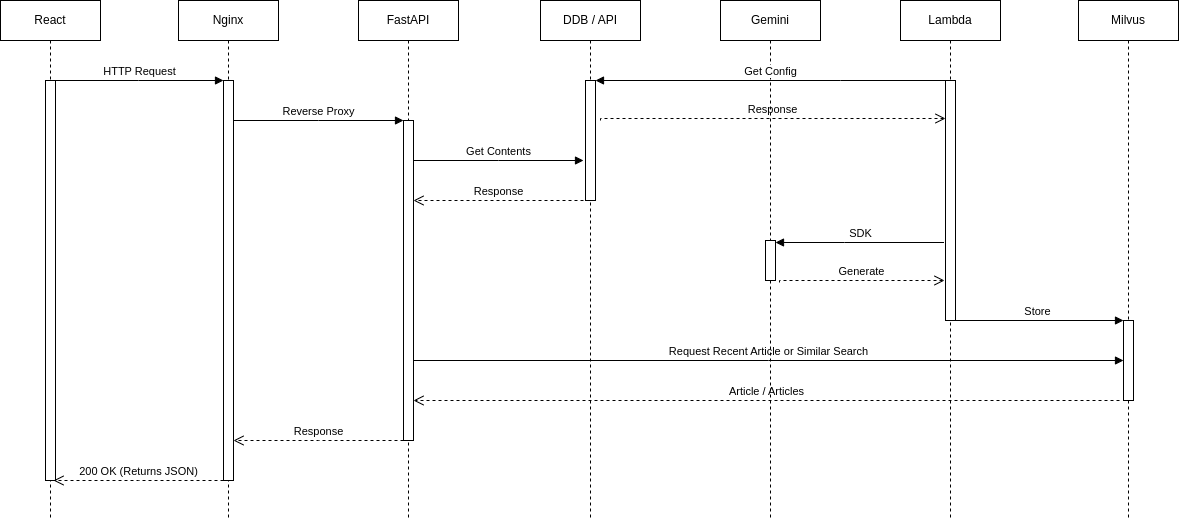

The diagram above was exported from draw.io. Its source (the exported page's mxGraphModel, read from the mxfile embedded in the PNG):
<mxGraphModel dx="2085" dy="948" grid="1" gridSize="10" guides="1" tooltips="1" connect="1" arrows="1" fold="1" page="1" pageScale="1" pageWidth="850" pageHeight="1100" background="none" math="0" shadow="0">
  <root>
    <mxCell id="0" />
    <mxCell id="1" parent="0" />
    <mxCell id="aM9ryv3xv72pqoxQDRHE-1" value="Nginx" style="shape=umlLifeline;perimeter=lifelinePerimeter;whiteSpace=wrap;html=1;container=0;dropTarget=0;collapsible=0;recursiveResize=0;outlineConnect=0;portConstraint=eastwest;newEdgeStyle={&quot;edgeStyle&quot;:&quot;elbowEdgeStyle&quot;,&quot;elbow&quot;:&quot;vertical&quot;,&quot;curved&quot;:0,&quot;rounded&quot;:0};" parent="1" vertex="1">
      <mxGeometry x="218" y="40" width="100" height="520" as="geometry" />
    </mxCell>
    <mxCell id="aM9ryv3xv72pqoxQDRHE-2" value="" style="html=1;points=[];perimeter=orthogonalPerimeter;outlineConnect=0;targetShapes=umlLifeline;portConstraint=eastwest;newEdgeStyle={&quot;edgeStyle&quot;:&quot;elbowEdgeStyle&quot;,&quot;elbow&quot;:&quot;vertical&quot;,&quot;curved&quot;:0,&quot;rounded&quot;:0};" parent="aM9ryv3xv72pqoxQDRHE-1" vertex="1">
      <mxGeometry x="45" y="80" width="10" height="400" as="geometry" />
    </mxCell>
    <mxCell id="aM9ryv3xv72pqoxQDRHE-5" value="FastAPI" style="shape=umlLifeline;perimeter=lifelinePerimeter;whiteSpace=wrap;html=1;container=0;dropTarget=0;collapsible=0;recursiveResize=0;outlineConnect=0;portConstraint=eastwest;newEdgeStyle={&quot;edgeStyle&quot;:&quot;elbowEdgeStyle&quot;,&quot;elbow&quot;:&quot;vertical&quot;,&quot;curved&quot;:0,&quot;rounded&quot;:0};" parent="1" vertex="1">
      <mxGeometry x="398" y="40" width="100" height="520" as="geometry" />
    </mxCell>
    <mxCell id="aM9ryv3xv72pqoxQDRHE-6" value="" style="html=1;points=[];perimeter=orthogonalPerimeter;outlineConnect=0;targetShapes=umlLifeline;portConstraint=eastwest;newEdgeStyle={&quot;edgeStyle&quot;:&quot;elbowEdgeStyle&quot;,&quot;elbow&quot;:&quot;vertical&quot;,&quot;curved&quot;:0,&quot;rounded&quot;:0};" parent="aM9ryv3xv72pqoxQDRHE-5" vertex="1">
      <mxGeometry x="45" y="120" width="10" height="320" as="geometry" />
    </mxCell>
    <mxCell id="aM9ryv3xv72pqoxQDRHE-7" value="Reverse Proxy" style="html=1;verticalAlign=bottom;endArrow=block;edgeStyle=elbowEdgeStyle;elbow=vertical;curved=0;rounded=0;" parent="1" edge="1">
      <mxGeometry relative="1" as="geometry">
        <mxPoint x="273" y="160" as="sourcePoint" />
        <Array as="points">
          <mxPoint x="358" y="160" />
        </Array>
        <mxPoint x="443" y="160" as="targetPoint" />
      </mxGeometry>
    </mxCell>
    <mxCell id="aM9ryv3xv72pqoxQDRHE-8" value="Response" style="html=1;verticalAlign=bottom;endArrow=open;dashed=1;endSize=8;edgeStyle=elbowEdgeStyle;elbow=vertical;curved=0;rounded=0;" parent="1" edge="1">
      <mxGeometry relative="1" as="geometry">
        <mxPoint x="273" y="480" as="targetPoint" />
        <Array as="points">
          <mxPoint x="358" y="480" />
        </Array>
        <mxPoint x="443" y="480" as="sourcePoint" />
      </mxGeometry>
    </mxCell>
    <mxCell id="zcXO0NvuqBUsuB9l-eqM-1" value="Lambda" style="shape=umlLifeline;perimeter=lifelinePerimeter;whiteSpace=wrap;html=1;container=0;dropTarget=0;collapsible=0;recursiveResize=0;outlineConnect=0;portConstraint=eastwest;newEdgeStyle={&quot;edgeStyle&quot;:&quot;elbowEdgeStyle&quot;,&quot;elbow&quot;:&quot;vertical&quot;,&quot;curved&quot;:0,&quot;rounded&quot;:0};" parent="1" vertex="1">
      <mxGeometry x="940" y="40" width="100" height="520" as="geometry" />
    </mxCell>
    <mxCell id="zcXO0NvuqBUsuB9l-eqM-2" value="" style="html=1;points=[];perimeter=orthogonalPerimeter;outlineConnect=0;targetShapes=umlLifeline;portConstraint=eastwest;newEdgeStyle={&quot;edgeStyle&quot;:&quot;elbowEdgeStyle&quot;,&quot;elbow&quot;:&quot;vertical&quot;,&quot;curved&quot;:0,&quot;rounded&quot;:0};" parent="zcXO0NvuqBUsuB9l-eqM-1" vertex="1">
      <mxGeometry x="45" y="80" width="10" height="240" as="geometry" />
    </mxCell>
    <mxCell id="zcXO0NvuqBUsuB9l-eqM-7" value="Response" style="html=1;verticalAlign=bottom;endArrow=open;dashed=1;endSize=8;edgeStyle=elbowEdgeStyle;elbow=vertical;curved=0;rounded=0;" parent="1" edge="1">
      <mxGeometry relative="1" as="geometry">
        <mxPoint x="985" y="158" as="targetPoint" />
        <Array as="points">
          <mxPoint x="900" y="158" />
        </Array>
        <mxPoint x="640" y="160" as="sourcePoint" />
      </mxGeometry>
    </mxCell>
    <mxCell id="zcXO0NvuqBUsuB9l-eqM-8" value="Milvus" style="shape=umlLifeline;perimeter=lifelinePerimeter;whiteSpace=wrap;html=1;container=0;dropTarget=0;collapsible=0;recursiveResize=0;outlineConnect=0;portConstraint=eastwest;newEdgeStyle={&quot;edgeStyle&quot;:&quot;elbowEdgeStyle&quot;,&quot;elbow&quot;:&quot;vertical&quot;,&quot;curved&quot;:0,&quot;rounded&quot;:0};" parent="1" vertex="1">
      <mxGeometry x="1118" y="40" width="100" height="520" as="geometry" />
    </mxCell>
    <mxCell id="zcXO0NvuqBUsuB9l-eqM-9" value="" style="html=1;points=[];perimeter=orthogonalPerimeter;outlineConnect=0;targetShapes=umlLifeline;portConstraint=eastwest;newEdgeStyle={&quot;edgeStyle&quot;:&quot;elbowEdgeStyle&quot;,&quot;elbow&quot;:&quot;vertical&quot;,&quot;curved&quot;:0,&quot;rounded&quot;:0};" parent="zcXO0NvuqBUsuB9l-eqM-8" vertex="1">
      <mxGeometry x="45" y="320" width="10" height="80" as="geometry" />
    </mxCell>
    <mxCell id="zcXO0NvuqBUsuB9l-eqM-10" value="Store" style="html=1;verticalAlign=bottom;endArrow=block;edgeStyle=elbowEdgeStyle;elbow=vertical;curved=0;rounded=0;" parent="1" edge="1">
      <mxGeometry relative="1" as="geometry">
        <mxPoint x="990" y="360" as="sourcePoint" />
        <Array as="points" />
        <mxPoint x="1163" y="360" as="targetPoint" />
      </mxGeometry>
    </mxCell>
    <mxCell id="zcXO0NvuqBUsuB9l-eqM-12" value="&lt;div style=&quot;text-align: start;&quot;&gt;Request Recent Article or Similar Search&lt;/div&gt;" style="html=1;verticalAlign=bottom;endArrow=block;edgeStyle=elbowEdgeStyle;elbow=vertical;curved=0;rounded=0;" parent="1" source="aM9ryv3xv72pqoxQDRHE-6" edge="1">
      <mxGeometry relative="1" as="geometry">
        <mxPoint x="460" y="400" as="sourcePoint" />
        <Array as="points" />
        <mxPoint x="1163" y="400" as="targetPoint" />
      </mxGeometry>
    </mxCell>
    <mxCell id="zcXO0NvuqBUsuB9l-eqM-13" value="Article / Articles" style="html=1;verticalAlign=bottom;endArrow=open;dashed=1;endSize=8;edgeStyle=elbowEdgeStyle;elbow=vertical;curved=0;rounded=0;" parent="1" target="aM9ryv3xv72pqoxQDRHE-6" edge="1">
      <mxGeometry relative="1" as="geometry">
        <mxPoint x="460" y="440" as="targetPoint" />
        <Array as="points">
          <mxPoint x="722" y="440" />
        </Array>
        <mxPoint x="1159" y="440" as="sourcePoint" />
      </mxGeometry>
    </mxCell>
    <mxCell id="zcXO0NvuqBUsuB9l-eqM-16" value="React" style="shape=umlLifeline;perimeter=lifelinePerimeter;whiteSpace=wrap;html=1;container=0;dropTarget=0;collapsible=0;recursiveResize=0;outlineConnect=0;portConstraint=eastwest;newEdgeStyle={&quot;edgeStyle&quot;:&quot;elbowEdgeStyle&quot;,&quot;elbow&quot;:&quot;vertical&quot;,&quot;curved&quot;:0,&quot;rounded&quot;:0};" parent="1" vertex="1">
      <mxGeometry x="40" y="40" width="100" height="520" as="geometry" />
    </mxCell>
    <mxCell id="zcXO0NvuqBUsuB9l-eqM-17" value="" style="html=1;points=[];perimeter=orthogonalPerimeter;outlineConnect=0;targetShapes=umlLifeline;portConstraint=eastwest;newEdgeStyle={&quot;edgeStyle&quot;:&quot;elbowEdgeStyle&quot;,&quot;elbow&quot;:&quot;vertical&quot;,&quot;curved&quot;:0,&quot;rounded&quot;:0};" parent="zcXO0NvuqBUsuB9l-eqM-16" vertex="1">
      <mxGeometry x="45" y="80" width="10" height="400" as="geometry" />
    </mxCell>
    <mxCell id="zcXO0NvuqBUsuB9l-eqM-18" value="200 OK (Returns JSON)" style="html=1;verticalAlign=bottom;endArrow=open;dashed=1;endSize=8;edgeStyle=elbowEdgeStyle;elbow=vertical;curved=0;rounded=0;" parent="1" edge="1">
      <mxGeometry relative="1" as="geometry">
        <mxPoint x="93" y="520" as="targetPoint" />
        <Array as="points">
          <mxPoint x="178" y="520" />
        </Array>
        <mxPoint x="263" y="520" as="sourcePoint" />
      </mxGeometry>
    </mxCell>
    <mxCell id="zcXO0NvuqBUsuB9l-eqM-19" value="HTTP Request" style="html=1;verticalAlign=bottom;endArrow=block;edgeStyle=elbowEdgeStyle;elbow=vertical;curved=0;rounded=0;" parent="1" source="zcXO0NvuqBUsuB9l-eqM-17" edge="1">
      <mxGeometry relative="1" as="geometry">
        <mxPoint x="99" y="120" as="sourcePoint" />
        <Array as="points">
          <mxPoint x="178" y="120" />
        </Array>
        <mxPoint x="263" y="120" as="targetPoint" />
      </mxGeometry>
    </mxCell>
    <mxCell id="JQ-Ixk6uWvsqD1KWiSnU-1" value="Gemini" style="shape=umlLifeline;perimeter=lifelinePerimeter;whiteSpace=wrap;html=1;container=0;dropTarget=0;collapsible=0;recursiveResize=0;outlineConnect=0;portConstraint=eastwest;newEdgeStyle={&quot;edgeStyle&quot;:&quot;elbowEdgeStyle&quot;,&quot;elbow&quot;:&quot;vertical&quot;,&quot;curved&quot;:0,&quot;rounded&quot;:0};" parent="1" vertex="1">
      <mxGeometry x="760" y="40" width="100" height="520" as="geometry" />
    </mxCell>
    <mxCell id="JQ-Ixk6uWvsqD1KWiSnU-2" value="" style="html=1;points=[];perimeter=orthogonalPerimeter;outlineConnect=0;targetShapes=umlLifeline;portConstraint=eastwest;newEdgeStyle={&quot;edgeStyle&quot;:&quot;elbowEdgeStyle&quot;,&quot;elbow&quot;:&quot;vertical&quot;,&quot;curved&quot;:0,&quot;rounded&quot;:0};" parent="JQ-Ixk6uWvsqD1KWiSnU-1" vertex="1">
      <mxGeometry x="45" y="240" width="10" height="40" as="geometry" />
    </mxCell>
    <mxCell id="JQ-Ixk6uWvsqD1KWiSnU-3" value="Get Config" style="html=1;verticalAlign=bottom;endArrow=block;edgeStyle=elbowEdgeStyle;elbow=vertical;curved=0;rounded=0;" parent="1" source="zcXO0NvuqBUsuB9l-eqM-2" edge="1">
      <mxGeometry relative="1" as="geometry">
        <mxPoint x="979.5" y="120" as="sourcePoint" />
        <Array as="points">
          <mxPoint x="880" y="120" />
        </Array>
        <mxPoint x="635" y="120" as="targetPoint" />
      </mxGeometry>
    </mxCell>
    <mxCell id="JQ-Ixk6uWvsqD1KWiSnU-5" value="DDB / API" style="shape=umlLifeline;perimeter=lifelinePerimeter;whiteSpace=wrap;html=1;container=0;dropTarget=0;collapsible=0;recursiveResize=0;outlineConnect=0;portConstraint=eastwest;newEdgeStyle={&quot;edgeStyle&quot;:&quot;elbowEdgeStyle&quot;,&quot;elbow&quot;:&quot;vertical&quot;,&quot;curved&quot;:0,&quot;rounded&quot;:0};" parent="1" vertex="1">
      <mxGeometry x="580" y="40" width="100" height="520" as="geometry" />
    </mxCell>
    <mxCell id="JQ-Ixk6uWvsqD1KWiSnU-6" value="" style="html=1;points=[];perimeter=orthogonalPerimeter;outlineConnect=0;targetShapes=umlLifeline;portConstraint=eastwest;newEdgeStyle={&quot;edgeStyle&quot;:&quot;elbowEdgeStyle&quot;,&quot;elbow&quot;:&quot;vertical&quot;,&quot;curved&quot;:0,&quot;rounded&quot;:0};" parent="JQ-Ixk6uWvsqD1KWiSnU-5" vertex="1">
      <mxGeometry x="45" y="80" width="10" height="120" as="geometry" />
    </mxCell>
    <mxCell id="JQ-Ixk6uWvsqD1KWiSnU-8" value="Response" style="html=1;verticalAlign=bottom;endArrow=open;dashed=1;endSize=8;edgeStyle=elbowEdgeStyle;elbow=vertical;curved=0;rounded=0;" parent="1" edge="1">
      <mxGeometry relative="1" as="geometry">
        <mxPoint x="453" y="240" as="targetPoint" />
        <Array as="points">
          <mxPoint x="533" y="240" />
        </Array>
        <mxPoint x="623" y="240" as="sourcePoint" />
      </mxGeometry>
    </mxCell>
    <mxCell id="JQ-Ixk6uWvsqD1KWiSnU-9" value="Get Contents" style="html=1;verticalAlign=bottom;endArrow=block;edgeStyle=elbowEdgeStyle;elbow=vertical;curved=0;rounded=0;" parent="1" edge="1">
      <mxGeometry relative="1" as="geometry">
        <mxPoint x="453" y="200" as="sourcePoint" />
        <Array as="points">
          <mxPoint x="538" y="200" />
        </Array>
        <mxPoint x="623" y="200" as="targetPoint" />
      </mxGeometry>
    </mxCell>
    <mxCell id="JQ-Ixk6uWvsqD1KWiSnU-10" value="Generate" style="html=1;verticalAlign=bottom;endArrow=open;dashed=1;endSize=8;edgeStyle=elbowEdgeStyle;elbow=vertical;curved=0;rounded=0;" parent="1" edge="1">
      <mxGeometry relative="1" as="geometry">
        <mxPoint x="984" y="320" as="targetPoint" />
        <Array as="points">
          <mxPoint x="899" y="320" />
        </Array>
        <mxPoint x="819" y="322" as="sourcePoint" />
      </mxGeometry>
    </mxCell>
    <mxCell id="JQ-Ixk6uWvsqD1KWiSnU-11" value="SDK" style="html=1;verticalAlign=bottom;endArrow=block;edgeStyle=elbowEdgeStyle;elbow=vertical;curved=0;rounded=0;" parent="1" edge="1">
      <mxGeometry relative="1" as="geometry">
        <mxPoint x="983.5" y="282" as="sourcePoint" />
        <Array as="points">
          <mxPoint x="884" y="282" />
        </Array>
        <mxPoint x="815" y="282" as="targetPoint" />
      </mxGeometry>
    </mxCell>
  </root>
</mxGraphModel>